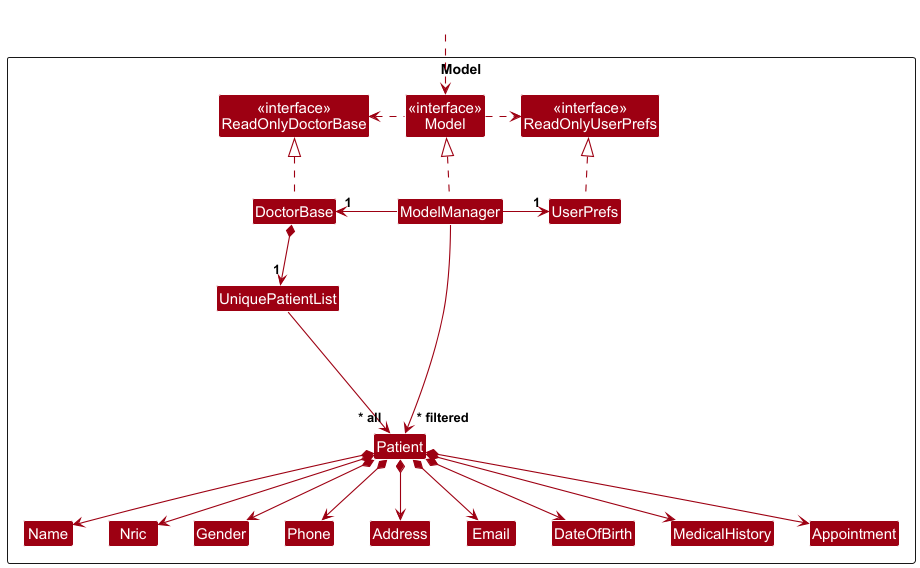

The diagram above was rendered by PlantUML. Its source (embedded in the PNG):
@startuml
!include style.puml
skinparam arrowThickness 1.1
skinparam arrowColor MODEL_COLOR
skinparam classBackgroundColor MODEL_COLOR

Package Model as ModelPackage <<Rectangle>>{
Class "<<interface>>\nReadOnlyDoctorBase" as ReadOnlyDoctorBase
Class "<<interface>>\nReadOnlyUserPrefs" as ReadOnlyUserPrefs
Class "<<interface>>\nModel" as Model
Class DoctorBase
Class ModelManager
Class UserPrefs

Class UniquePatientList
Class Patient
Class Address
Class Email
Class Name
Class Phone
Class MedicalHistory
Class Nric
Class Gender
Class DateOfBirth
Class Appointment

Class I #FFFFFF
}

Class HiddenOutside #FFFFFF
HiddenOutside ..> Model

DoctorBase .up.|> ReadOnlyDoctorBase

ModelManager .up.|> Model
Model .right.> ReadOnlyUserPrefs
Model .left.> ReadOnlyDoctorBase
ModelManager -left-> "1" DoctorBase
ModelManager -right-> "1" UserPrefs
UserPrefs .up.|> ReadOnlyUserPrefs

DoctorBase *--> "1" UniquePatientList
UniquePatientList --> "~* all" Patient
Patient *--> Name
Patient *--> Gender
Patient *--> Nric
Patient *--> Phone
Patient *--> Email
Patient *--> Address
Patient *--> DateOfBirth
Patient *--> MedicalHistory
Patient *--> Appointment

Patient -[hidden]up--> I
UniquePatientList -[hidden]right-> I


Name -[hidden]right-> Nric
Nric -[hidden]right-> Gender
Gender -[hidden]right-> Phone
Phone -[hidden]right-> Address
Address -[hidden]right-> Email
Email -[hidden]right-> DateOfBirth
DateOfBirth -[hidden]right-> MedicalHistory


ModelManager --> "~* filtered" Patient
@enduml